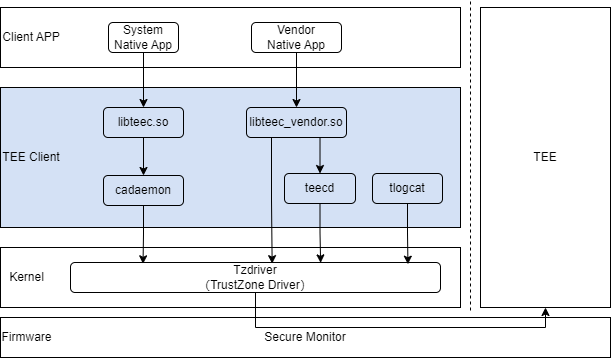

The diagram above was exported from draw.io. Its source (the exported page's mxGraphModel, read from the mxfile embedded in the PNG):
<mxGraphModel dx="819" dy="426" grid="1" gridSize="10" guides="1" tooltips="1" connect="1" arrows="1" fold="1" page="1" pageScale="1" pageWidth="827" pageHeight="1169" math="0" shadow="0">
  <root>
    <mxCell id="0" />
    <mxCell id="1" parent="0" />
    <mxCell id="3QIBh7gPbVL2KBbl8zzq-39" value="Secure Monitor" style="rounded=0;whiteSpace=wrap;html=1;" parent="1" vertex="1">
      <mxGeometry x="110" y="370" width="610" height="40" as="geometry" />
    </mxCell>
    <mxCell id="3QIBh7gPbVL2KBbl8zzq-4" value="" style="rounded=0;whiteSpace=wrap;html=1;fillColor=#d4e1f5;gradientColor=none;" parent="1" vertex="1">
      <mxGeometry x="110" y="140" width="460" height="140" as="geometry" />
    </mxCell>
    <mxCell id="3QIBh7gPbVL2KBbl8zzq-27" style="edgeStyle=orthogonalEdgeStyle;rounded=0;orthogonalLoop=1;jettySize=auto;html=1;exitX=0.5;exitY=1;exitDx=0;exitDy=0;fillColor=#FFFFFF;" parent="1" source="3QIBh7gPbVL2KBbl8zzq-2" target="3QIBh7gPbVL2KBbl8zzq-5" edge="1">
      <mxGeometry relative="1" as="geometry" />
    </mxCell>
    <mxCell id="3QIBh7gPbVL2KBbl8zzq-2" value="libteec.so" style="rounded=1;whiteSpace=wrap;html=1;fillColor=none;gradientColor=none;" parent="1" vertex="1">
      <mxGeometry x="213" y="160" width="80" height="30" as="geometry" />
    </mxCell>
    <mxCell id="3QIBh7gPbVL2KBbl8zzq-32" style="edgeStyle=orthogonalEdgeStyle;rounded=0;orthogonalLoop=1;jettySize=auto;html=1;exitX=0.75;exitY=1;exitDx=0;exitDy=0;entryX=0.5;entryY=0;entryDx=0;entryDy=0;fillColor=#FFFFFF;" parent="1" source="3QIBh7gPbVL2KBbl8zzq-3" target="3QIBh7gPbVL2KBbl8zzq-6" edge="1">
      <mxGeometry relative="1" as="geometry" />
    </mxCell>
    <mxCell id="3QIBh7gPbVL2KBbl8zzq-3" value="libteec_vendor.so" style="rounded=1;whiteSpace=wrap;html=1;fillColor=none;gradientColor=none;" parent="1" vertex="1">
      <mxGeometry x="356" y="160" width="100" height="30" as="geometry" />
    </mxCell>
    <mxCell id="3QIBh7gPbVL2KBbl8zzq-5" value="cadaemon" style="rounded=1;whiteSpace=wrap;html=1;fillColor=none;gradientColor=none;" parent="1" vertex="1">
      <mxGeometry x="213" y="228" width="80" height="30" as="geometry" />
    </mxCell>
    <mxCell id="3QIBh7gPbVL2KBbl8zzq-6" value="teecd" style="rounded=1;whiteSpace=wrap;html=1;fillColor=none;gradientColor=none;" parent="1" vertex="1">
      <mxGeometry x="394" y="226" width="71" height="30" as="geometry" />
    </mxCell>
    <mxCell id="3QIBh7gPbVL2KBbl8zzq-7" value="tlogcat" style="rounded=1;whiteSpace=wrap;html=1;fillColor=none;gradientColor=none;" parent="1" vertex="1">
      <mxGeometry x="482" y="226" width="70" height="30" as="geometry" />
    </mxCell>
    <mxCell id="3QIBh7gPbVL2KBbl8zzq-8" value="" style="rounded=0;whiteSpace=wrap;html=1;" parent="1" vertex="1">
      <mxGeometry x="110" y="300" width="460" height="60" as="geometry" />
    </mxCell>
    <mxCell id="3QIBh7gPbVL2KBbl8zzq-44" style="edgeStyle=orthogonalEdgeStyle;rounded=0;orthogonalLoop=1;jettySize=auto;html=1;exitX=0.5;exitY=1;exitDx=0;exitDy=0;entryX=0.5;entryY=1;entryDx=0;entryDy=0;" parent="1" source="3QIBh7gPbVL2KBbl8zzq-9" target="3QIBh7gPbVL2KBbl8zzq-40" edge="1">
      <mxGeometry relative="1" as="geometry">
        <Array as="points">
          <mxPoint x="365" y="380" />
          <mxPoint x="655" y="380" />
        </Array>
      </mxGeometry>
    </mxCell>
    <mxCell id="3QIBh7gPbVL2KBbl8zzq-9" value="Tzdriver&lt;br&gt;（TrustZone Driver）" style="rounded=1;whiteSpace=wrap;html=1;fillColor=none;" parent="1" vertex="1">
      <mxGeometry x="180" y="315" width="370" height="30" as="geometry" />
    </mxCell>
    <mxCell id="3QIBh7gPbVL2KBbl8zzq-11" value="" style="rounded=0;whiteSpace=wrap;html=1;" parent="1" vertex="1">
      <mxGeometry x="110" y="60" width="460" height="60" as="geometry" />
    </mxCell>
    <mxCell id="3QIBh7gPbVL2KBbl8zzq-12" value="Kernel" style="text;html=1;strokeColor=none;fillColor=none;align=center;verticalAlign=middle;whiteSpace=wrap;rounded=0;" parent="1" vertex="1">
      <mxGeometry x="112" y="315" width="49" height="30" as="geometry" />
    </mxCell>
    <mxCell id="3QIBh7gPbVL2KBbl8zzq-26" style="edgeStyle=orthogonalEdgeStyle;rounded=0;orthogonalLoop=1;jettySize=auto;html=1;exitX=0.5;exitY=1;exitDx=0;exitDy=0;" parent="1" source="3QIBh7gPbVL2KBbl8zzq-20" target="3QIBh7gPbVL2KBbl8zzq-3" edge="1">
      <mxGeometry relative="1" as="geometry" />
    </mxCell>
    <mxCell id="3QIBh7gPbVL2KBbl8zzq-20" value="Vendor&lt;br&gt;Native App" style="rounded=1;whiteSpace=wrap;html=1;fillColor=#FFFFFF;gradientColor=none;" parent="1" vertex="1">
      <mxGeometry x="361" y="75" width="90" height="30" as="geometry" />
    </mxCell>
    <mxCell id="3QIBh7gPbVL2KBbl8zzq-21" value="Client APP" style="text;html=1;strokeColor=none;fillColor=none;align=center;verticalAlign=middle;whiteSpace=wrap;rounded=0;" parent="1" vertex="1">
      <mxGeometry x="111" y="75" width="60" height="30" as="geometry" />
    </mxCell>
    <mxCell id="3QIBh7gPbVL2KBbl8zzq-25" style="edgeStyle=orthogonalEdgeStyle;rounded=0;orthogonalLoop=1;jettySize=auto;html=1;exitX=0.5;exitY=1;exitDx=0;exitDy=0;entryX=0.75;entryY=0;entryDx=0;entryDy=0;" parent="1" source="3QIBh7gPbVL2KBbl8zzq-22" edge="1">
      <mxGeometry relative="1" as="geometry">
        <mxPoint x="253" y="160" as="targetPoint" />
      </mxGeometry>
    </mxCell>
    <mxCell id="3QIBh7gPbVL2KBbl8zzq-22" value="System&lt;br&gt;Native App" style="rounded=1;whiteSpace=wrap;html=1;fillColor=#FFFFFF;gradientColor=none;" parent="1" vertex="1">
      <mxGeometry x="218" y="75" width="70" height="30" as="geometry" />
    </mxCell>
    <mxCell id="3QIBh7gPbVL2KBbl8zzq-23" value="TEE Client" style="text;html=1;strokeColor=none;fillColor=none;align=center;verticalAlign=middle;whiteSpace=wrap;rounded=0;" parent="1" vertex="1">
      <mxGeometry x="111" y="195" width="60" height="30" as="geometry" />
    </mxCell>
    <mxCell id="3QIBh7gPbVL2KBbl8zzq-31" style="edgeStyle=orthogonalEdgeStyle;rounded=0;orthogonalLoop=1;jettySize=auto;html=1;exitX=0.25;exitY=1;exitDx=0;exitDy=0;entryX=0.545;entryY=0.038;entryDx=0;entryDy=0;entryPerimeter=0;" parent="1" source="3QIBh7gPbVL2KBbl8zzq-3" target="3QIBh7gPbVL2KBbl8zzq-9" edge="1">
      <mxGeometry relative="1" as="geometry" />
    </mxCell>
    <mxCell id="3QIBh7gPbVL2KBbl8zzq-33" style="edgeStyle=orthogonalEdgeStyle;rounded=0;orthogonalLoop=1;jettySize=auto;html=1;exitX=0.5;exitY=1;exitDx=0;exitDy=0;entryX=0.912;entryY=0.057;entryDx=0;entryDy=0;entryPerimeter=0;" parent="1" source="3QIBh7gPbVL2KBbl8zzq-7" target="3QIBh7gPbVL2KBbl8zzq-9" edge="1">
      <mxGeometry relative="1" as="geometry" />
    </mxCell>
    <mxCell id="3QIBh7gPbVL2KBbl8zzq-34" style="edgeStyle=orthogonalEdgeStyle;rounded=0;orthogonalLoop=1;jettySize=auto;html=1;exitX=0.5;exitY=1;exitDx=0;exitDy=0;entryX=0.196;entryY=0.044;entryDx=0;entryDy=0;entryPerimeter=0;" parent="1" source="3QIBh7gPbVL2KBbl8zzq-5" target="3QIBh7gPbVL2KBbl8zzq-9" edge="1">
      <mxGeometry relative="1" as="geometry" />
    </mxCell>
    <mxCell id="3QIBh7gPbVL2KBbl8zzq-38" style="edgeStyle=orthogonalEdgeStyle;rounded=0;orthogonalLoop=1;jettySize=auto;html=1;exitX=0.5;exitY=1;exitDx=0;exitDy=0;entryX=0.676;entryY=0.013;entryDx=0;entryDy=0;entryPerimeter=0;" parent="1" source="3QIBh7gPbVL2KBbl8zzq-6" target="3QIBh7gPbVL2KBbl8zzq-9" edge="1">
      <mxGeometry relative="1" as="geometry" />
    </mxCell>
    <mxCell id="3QIBh7gPbVL2KBbl8zzq-40" value="TEE" style="rounded=0;whiteSpace=wrap;html=1;" parent="1" vertex="1">
      <mxGeometry x="590" y="60" width="130" height="300" as="geometry" />
    </mxCell>
    <mxCell id="3QIBh7gPbVL2KBbl8zzq-42" value="" style="endArrow=none;dashed=1;html=1;rounded=0;" parent="1" edge="1">
      <mxGeometry width="50" height="50" relative="1" as="geometry">
        <mxPoint x="580" y="363" as="sourcePoint" />
        <mxPoint x="580" y="53" as="targetPoint" />
      </mxGeometry>
    </mxCell>
    <mxCell id="3QIBh7gPbVL2KBbl8zzq-43" value="Firmware" style="text;html=1;strokeColor=none;fillColor=none;align=center;verticalAlign=middle;whiteSpace=wrap;rounded=0;" parent="1" vertex="1">
      <mxGeometry x="112" y="375" width="49" height="30" as="geometry" />
    </mxCell>
  </root>
</mxGraphModel>